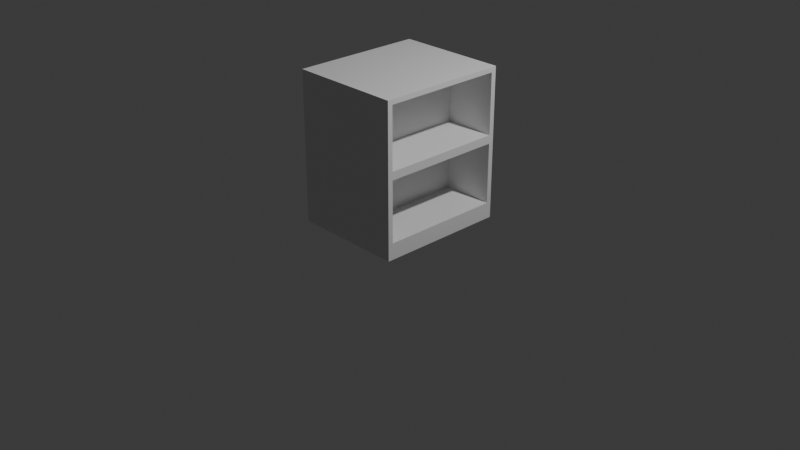 # Source: TwoSidedShelf.blend  (saved by Blender 4.5.90; exported with 4.5.12 LTS)
import bpy
from mathutils import Matrix  # noqa: F401  (used for matrix-valued properties, if any)

bpy.ops.wm.read_factory_settings(use_empty=True)
scene = bpy.context.scene
scene.name = 'Scene'

# ---- collections
col_collection = bpy.data.collections.new('Collection'); scene.collection.children.link(col_collection)

# ---- materials (node trees are filled in below, after node groups)
mat_material = bpy.data.materials.new('Material')
mat_material.alpha_threshold = 0.0
mat_material.roughness = 0.5
mat_material.line_color = (0.0, 0.0, 0.0, 1.0)
mat_material_008 = bpy.data.materials.new('Material.008')
mat_material_008.alpha_threshold = 0.0
mat_material_008.roughness = 0.5
mat_material_008.line_color = (0.0, 0.0, 0.0, 1.0)
mat_material_001 = bpy.data.materials.new('Material.001')
mat_material_001.alpha_threshold = 0.0
mat_material_001.roughness = 0.5
mat_material_001.line_color = (0.0, 0.0, 0.0, 1.0)
mat_material_003 = bpy.data.materials.new('Material.003')
mat_material_003.alpha_threshold = 0.0
mat_material_003.roughness = 0.5
mat_material_003.line_color = (0.0, 0.0, 0.0, 1.0)
mat_material_015 = bpy.data.materials.new('Material.015')
mat_material_015.alpha_threshold = 0.0
mat_material_015.roughness = 0.5
mat_material_015.line_color = (0.0, 0.0, 0.0, 1.0)
mat_material_016 = bpy.data.materials.new('Material.016')
mat_material_016.alpha_threshold = 0.0
mat_material_016.roughness = 0.5
mat_material_016.line_color = (0.0, 0.0, 0.0, 1.0)
mat_material_017 = bpy.data.materials.new('Material.017')
mat_material_017.alpha_threshold = 0.0
mat_material_017.roughness = 0.5
mat_material_017.line_color = (0.0, 0.0, 0.0, 1.0)
mat_material_018 = bpy.data.materials.new('Material.018')
mat_material_018.alpha_threshold = 0.0
mat_material_018.roughness = 0.5
mat_material_018.line_color = (0.0, 0.0, 0.0, 1.0)

# ---- material node trees
mat_material.use_nodes = True; mat_material.node_tree.nodes.clear()
_N = mat_material.node_tree.nodes; _L = mat_material.node_tree.links
n0 = _N.new('ShaderNodeOutputMaterial'); n0.name = 'Material Output'; n0.location = (200, 100)
n1 = _N.new('ShaderNodeBsdfPrincipled'); n1.name = 'Principled BSDF'; n1.location = (-200, 100)
n1.inputs[3].default_value = 1.45
_L.new(n1.outputs[0], n0.inputs[0])
n0.is_active_output = True
mat_material_008.use_nodes = True; mat_material_008.node_tree.nodes.clear()
_N = mat_material_008.node_tree.nodes; _L = mat_material_008.node_tree.links
n0 = _N.new('ShaderNodeOutputMaterial'); n0.name = 'Material Output'; n0.location = (200, 100)
n1 = _N.new('ShaderNodeBsdfPrincipled'); n1.name = 'Principled BSDF'; n1.location = (-200, 100)
n1.inputs[3].default_value = 1.45
_L.new(n1.outputs[0], n0.inputs[0])
n0.is_active_output = True
mat_material_001.use_nodes = True; mat_material_001.node_tree.nodes.clear()
_N = mat_material_001.node_tree.nodes; _L = mat_material_001.node_tree.links
n0 = _N.new('ShaderNodeOutputMaterial'); n0.name = 'Material Output'; n0.location = (200, 100)
n1 = _N.new('ShaderNodeBsdfPrincipled'); n1.name = 'Principled BSDF'; n1.location = (-200, 100)
n1.inputs[3].default_value = 1.45
_L.new(n1.outputs[0], n0.inputs[0])
n0.is_active_output = True
mat_material_003.use_nodes = True; mat_material_003.node_tree.nodes.clear()
_N = mat_material_003.node_tree.nodes; _L = mat_material_003.node_tree.links
n0 = _N.new('ShaderNodeOutputMaterial'); n0.name = 'Material Output'; n0.location = (200, 100)
n1 = _N.new('ShaderNodeBsdfPrincipled'); n1.name = 'Principled BSDF'; n1.location = (-200, 100)
n1.inputs[3].default_value = 1.45
_L.new(n1.outputs[0], n0.inputs[0])
n0.is_active_output = True
mat_material_015.use_nodes = True; mat_material_015.node_tree.nodes.clear()
_N = mat_material_015.node_tree.nodes; _L = mat_material_015.node_tree.links
n0 = _N.new('ShaderNodeOutputMaterial'); n0.name = 'Material Output'; n0.location = (200, 100)
n1 = _N.new('ShaderNodeBsdfPrincipled'); n1.name = 'Principled BSDF'; n1.location = (-200, 100)
n1.inputs[3].default_value = 1.45
_L.new(n1.outputs[0], n0.inputs[0])
n0.is_active_output = True
mat_material_016.use_nodes = True; mat_material_016.node_tree.nodes.clear()
_N = mat_material_016.node_tree.nodes; _L = mat_material_016.node_tree.links
n0 = _N.new('ShaderNodeOutputMaterial'); n0.name = 'Material Output'; n0.location = (200, 100)
n1 = _N.new('ShaderNodeBsdfPrincipled'); n1.name = 'Principled BSDF'; n1.location = (-200, 100)
n1.inputs[3].default_value = 1.45
_L.new(n1.outputs[0], n0.inputs[0])
n0.is_active_output = True
mat_material_017.use_nodes = True; mat_material_017.node_tree.nodes.clear()
_N = mat_material_017.node_tree.nodes; _L = mat_material_017.node_tree.links
n0 = _N.new('ShaderNodeOutputMaterial'); n0.name = 'Material Output'; n0.location = (200, 100)
n1 = _N.new('ShaderNodeBsdfPrincipled'); n1.name = 'Principled BSDF'; n1.location = (-200, 100)
n1.inputs[3].default_value = 1.45
_L.new(n1.outputs[0], n0.inputs[0])
n0.is_active_output = True
mat_material_018.use_nodes = True; mat_material_018.node_tree.nodes.clear()
_N = mat_material_018.node_tree.nodes; _L = mat_material_018.node_tree.links
n0 = _N.new('ShaderNodeOutputMaterial'); n0.name = 'Material Output'; n0.location = (200, 100)
n1 = _N.new('ShaderNodeBsdfPrincipled'); n1.name = 'Principled BSDF'; n1.location = (-200, 100)
n1.inputs[3].default_value = 1.45
_L.new(n1.outputs[0], n0.inputs[0])
n0.is_active_output = True

# ---- world
world_world = bpy.data.worlds.new('World'); scene.world = world_world
world_world.use_nodes = True; world_world.node_tree.nodes.clear()
_N = world_world.node_tree.nodes; _L = world_world.node_tree.links
n0 = _N.new('ShaderNodeOutputWorld'); n0.name = 'World Output'; n0.location = (200, 100)
n1 = _N.new('ShaderNodeBackground'); n1.name = 'Background'; n1.location = (-200, 100)
n1.inputs[0].default_value = (0.05088, 0.05088, 0.05088, 1.0)
_L.new(n1.outputs[0], n0.inputs[0])
n0.is_active_output = True
world_world.color = (0.05088, 0.05088, 0.05088)
world_world.sun_shadow_jitter_overblur = 0.0

# ---- cameras
cam_camera = bpy.data.cameras.new('Camera')
cam_camera.clip_end = 100.0
cam_camera.ortho_scale = 7.314

# ---- lights
light_light = bpy.data.lights.new('Light', 'POINT')
light_light.energy = 1000.0
light_light.shadow_soft_size = 0.1

# ---- meshes
me_cube = bpy.data.meshes.new('Cube')
me_cube.from_pydata([(1.0, 1.0, 2.0), (1.0, 1.0, 0.0), (1.0, -1.0, 2.0), (1.0, -1.0, 0.0), (0.006844, 1.0, 0.0), (0.006844, -1.0, 2.0), (0.006844, -1.0, 0.0), (0.006844, 1.0, 2.0), (0.007991, -1.0, 0.0), (0.007991, 1.0, 2.0), (0.007991, 1.0, 0.0), (0.007991, -1.0, 2.0), (0.007991, -0.8957, 0.0), (0.007991, -0.8957, 2.0), (0.007991, 0.8851, 0.0), (0.007991, 0.8851, 2.0), (0.007991, -1.0, 1.6), (0.007991, -1.0, 1.2), (0.007991, -1.0, 0.8), (0.007991, -1.0, 0.4), (0.007991, 1.0, 1.6), (0.007991, 1.0, 1.2), (0.007991, 1.0, 0.8), (0.007991, 1.0, 0.4), (0.007991, -0.8957, 1.6), (0.007991, -0.8957, 1.2), (0.007991, -0.8957, 0.8), (0.007991, -0.8957, 0.4), (0.007991, 0.8851, 1.6), (0.007991, 0.8851, 1.2), (0.007991, 0.8851, 0.8), (0.007991, 0.8851, 0.4), (0.007991, -1.0, 1.891), (0.007991, 1.0, 1.891), (0.007991, -0.8957, 1.891), (0.007991, 0.8851, 1.891), (0.007991, -1.0, 0.1268), (0.007991, 1.0, 0.1268), (0.007991, -0.8957, 0.1268), (0.007991, 0.8851, 0.1268)], [], [(4, 1, 3, 6), (1, 0, 2, 3), (4, 7, 0, 1), (3, 2, 5, 6), (0, 7, 5, 2), (5, 7, 4, 6), (38, 36, 8, 12), (39, 38, 12, 14), (37, 39, 14, 10), (33, 35, 28, 20), (20, 28, 29, 21), (21, 29, 30, 22), (22, 30, 31, 23), (35, 34, 24, 28), (28, 24, 25, 29), (29, 25, 26, 30), (30, 26, 27, 31), (34, 32, 16, 24), (24, 16, 17, 25), (25, 17, 18, 26), (26, 18, 19, 27), (13, 11, 32, 34), (15, 13, 34, 35), (9, 15, 35, 33), (23, 31, 39, 37), (31, 27, 38, 39), (27, 19, 36, 38), (10, 14, 12, 8, 36, 19, 18, 17, 16, 32, 11, 13, 15, 9, 33, 20, 21, 22, 23, 37)])
me_cube.polygons.foreach_set('material_index', [0, 0, 0, 0, 0, 0, 1, 1, 1, 1, 1, 1, 1, 1, 1, 1, 1, 1, 1, 1, 1, 1, 1, 1, 1, 1, 1, 1])
_uv = me_cube.uv_layers.new(name='UVMap')
_uv.uv.foreach_set('vector', [0.2509, 0.5, 0.375, 0.5, 0.375, 0.75, 0.2509, 0.75, 0.375, 0.5, 0.625, 0.5, 0.625, 0.75, 0.375, 0.75, 0.375, 0.3759, 0.625, 0.3759, 0.625, 0.5, 0.375, 0.5, 0.375, 0.75, 0.625, 0.75, 0.625, 0.8741, 0.375, 0.8741, 0.625, 0.5, 0.7491, 0.5, 0.7491, 0.75, 0.625, 0.75, 0.7491, 0.75, 0.625, 0.3759, 0.2509, 0.5, 0.375, 0.8741, 0.2811, 0.5116, 0.2746, 0.4921, 0.2509, 0.5, 0.2573, 0.5195, 0.3916, 0.8448, 0.2811, 0.5116, 0.2573, 0.5195, 0.3679, 0.8527, 0.3987, 0.8663, 0.3916, 0.8448, 0.3679, 0.8527, 0.375, 0.8741, 0.7287, 0.7568, 0.7216, 0.7353, 0.6672, 0.7533, 0.6743, 0.7748, 0.6743, 0.7748, 0.6672, 0.7533, 0.5924, 0.7782, 0.5995, 0.7997, 0.5995, 0.7997, 0.5924, 0.7782, 0.5175, 0.803, 0.5247, 0.8245, 0.5247, 0.8245, 0.5175, 0.803, 0.4427, 0.8278, 0.4498, 0.8493, 0.7216, 0.7353, 0.6111, 0.4021, 0.5566, 0.4202, 0.6672, 0.7533, 0.6672, 0.7533, 0.5566, 0.4202, 0.4818, 0.445, 0.5924, 0.7782, 0.5924, 0.7782, 0.4818, 0.445, 0.407, 0.4699, 0.5175, 0.803, 0.5175, 0.803, 0.407, 0.4699, 0.3322, 0.4947, 0.4427, 0.8278, 0.6111, 0.4021, 0.6046, 0.3826, 0.5502, 0.4007, 0.5566, 0.4202, 0.5566, 0.4202, 0.5502, 0.4007, 0.4753, 0.4255, 0.4818, 0.445, 0.4818, 0.445, 0.4753, 0.4255, 0.4005, 0.4503, 0.407, 0.4699, 0.407, 0.4699, 0.4005, 0.4503, 0.3257, 0.4752, 0.3322, 0.4947, 0.6315, 0.3954, 0.625, 0.3759, 0.6046, 0.3826, 0.6111, 0.4021, 0.742, 0.7285, 0.6315, 0.3954, 0.6111, 0.4021, 0.7216, 0.7353, 0.7491, 0.75, 0.742, 0.7285, 0.7216, 0.7353, 0.7287, 0.7568, 0.4498, 0.8493, 0.4427, 0.8278, 0.3916, 0.8448, 0.3987, 0.8663, 0.4427, 0.8278, 0.3322, 0.4947, 0.2811, 0.5116, 0.3916, 0.8448, 0.3322, 0.4947, 0.3257, 0.4752, 0.2746, 0.4921, 0.2811, 0.5116, 0.2509, 0.75, 0.2509, 0.7356, 0.2509, 0.513, 0.375, 0.3759, 0.3909, 0.3759, 0.425, 0.3759, 0.475, 0.3759, 0.525, 0.3759, 0.575, 0.3759, 0.6114, 0.3759, 0.7491, 0.5, 0.7491, 0.513, 0.7491, 0.7356, 0.625, 0.8741, 0.6114, 0.8741, 0.575, 0.8741, 0.525, 0.8741, 0.475, 0.8741, 0.425, 0.8741, 0.3909, 0.8741])
me_cube.materials.append(mat_material)
me_cube.materials.append(mat_material_008)
me_cube.use_mirror_vertex_groups = False
me_cube.update()
me_mesh = bpy.data.meshes.new('Mesh')
me_mesh.from_pydata([(1.0, 1.0, 1.0), (1.0, 1.0, -1.0), (1.0, -1.0, 1.0), (1.0, -1.0, -1.0), (-1.0, 1.0, 1.0), (-1.0, 1.0, -1.0), (-1.0, -1.0, 1.0), (-1.0, -1.0, -1.0)], [], [(0, 4, 6, 2), (3, 2, 6, 7), (7, 6, 4, 5), (5, 1, 3, 7), (1, 0, 2, 3), (5, 4, 0, 1)])
_uv = me_mesh.uv_layers.new(name='UVMap')
_uv.uv.foreach_set('vector', [0.625, 0.5, 0.875, 0.5, 0.875, 0.75, 0.625, 0.75, 0.375, 0.75, 0.625, 0.75, 0.625, 1.0, 0.375, 1.0, 0.375, 0.0, 0.625, 0.0, 0.625, 0.25, 0.375, 0.25, 0.125, 0.5, 0.375, 0.5, 0.375, 0.75, 0.125, 0.75, 0.375, 0.5, 0.625, 0.5, 0.625, 0.75, 0.375, 0.75, 0.375, 0.25, 0.625, 0.25, 0.625, 0.5, 0.375, 0.5])
me_mesh.materials.append(mat_material_001)
me_mesh.use_mirror_vertex_groups = False
me_mesh.update()
me_cube_005 = bpy.data.meshes.new('Cube.005')
me_cube_005.from_pydata([(1.0, 1.0, 1.0), (1.0, 1.0, -1.0), (1.0, -1.0, 1.0), (1.0, -1.0, -1.0), (-1.0, 1.0, 1.0), (-1.0, 1.0, -1.0), (-1.0, -1.0, 1.0), (-1.0, -1.0, -1.0)], [], [(0, 4, 6, 2), (3, 2, 6, 7), (7, 6, 4, 5), (5, 1, 3, 7), (1, 0, 2, 3), (5, 4, 0, 1)])
_uv = me_cube_005.uv_layers.new(name='UVMap')
_uv.uv.foreach_set('vector', [0.625, 0.5, 0.875, 0.5, 0.875, 0.75, 0.625, 0.75, 0.375, 0.75, 0.625, 0.75, 0.625, 1.0, 0.375, 1.0, 0.375, 0.0, 0.625, 0.0, 0.625, 0.25, 0.375, 0.25, 0.125, 0.5, 0.375, 0.5, 0.375, 0.75, 0.125, 0.75, 0.375, 0.5, 0.625, 0.5, 0.625, 0.75, 0.375, 0.75, 0.375, 0.25, 0.625, 0.25, 0.625, 0.5, 0.375, 0.5])
me_cube_005.materials.append(mat_material_003)
me_cube_005.use_mirror_vertex_groups = False
me_cube_005.update()
me_cube_003 = bpy.data.meshes.new('Cube.003')
me_cube_003.from_pydata([(1.0, 1.0, 1.0), (1.0, 1.0, -1.0), (1.0, -1.0, 1.0), (1.0, -1.0, -1.0), (-1.0, 1.0, 1.0), (-1.0, 1.0, -1.0), (-1.0, -1.0, 1.0), (-1.0, -1.0, -1.0)], [], [(0, 4, 6, 2), (3, 2, 6, 7), (7, 6, 4, 5), (5, 1, 3, 7), (1, 0, 2, 3), (5, 4, 0, 1)])
_uv = me_cube_003.uv_layers.new(name='UVMap')
_uv.uv.foreach_set('vector', [0.625, 0.5, 0.875, 0.5, 0.875, 0.75, 0.625, 0.75, 0.375, 0.75, 0.625, 0.75, 0.625, 1.0, 0.375, 1.0, 0.375, 0.0, 0.625, 0.0, 0.625, 0.25, 0.375, 0.25, 0.125, 0.5, 0.375, 0.5, 0.375, 0.75, 0.125, 0.75, 0.375, 0.5, 0.625, 0.5, 0.625, 0.75, 0.375, 0.75, 0.375, 0.25, 0.625, 0.25, 0.625, 0.5, 0.375, 0.5])
me_cube_003.materials.append(mat_material_015)
me_cube_003.use_mirror_vertex_groups = False
me_cube_003.update()
me_mesh_001 = bpy.data.meshes.new('Mesh.001')
me_mesh_001.from_pydata([(1.0, 1.0, 1.0), (1.0, 1.0, -1.0), (1.0, -1.0, 1.0), (1.0, -1.0, -1.0), (-1.0, 1.0, 1.0), (-1.0, 1.0, -1.0), (-1.0, -1.0, 1.0), (-1.0, -1.0, -1.0)], [], [(0, 4, 6, 2), (3, 2, 6, 7), (7, 6, 4, 5), (5, 1, 3, 7), (1, 0, 2, 3), (5, 4, 0, 1)])
_uv = me_mesh_001.uv_layers.new(name='UVMap')
_uv.uv.foreach_set('vector', [0.625, 0.5, 0.875, 0.5, 0.875, 0.75, 0.625, 0.75, 0.375, 0.75, 0.625, 0.75, 0.625, 1.0, 0.375, 1.0, 0.375, 0.0, 0.625, 0.0, 0.625, 0.25, 0.375, 0.25, 0.125, 0.5, 0.375, 0.5, 0.375, 0.75, 0.125, 0.75, 0.375, 0.5, 0.625, 0.5, 0.625, 0.75, 0.375, 0.75, 0.375, 0.25, 0.625, 0.25, 0.625, 0.5, 0.375, 0.5])
me_mesh_001.materials.append(mat_material_016)
me_mesh_001.use_mirror_vertex_groups = False
me_mesh_001.update()
me_cube_017 = bpy.data.meshes.new('Cube.017')
me_cube_017.from_pydata([(1.0, 1.0, 2.0), (1.0, 1.0, 0.0), (1.0, -1.0, 2.0), (1.0, -1.0, 0.0), (0.006844, 1.0, 0.0), (0.006844, -1.0, 2.0), (0.006844, -1.0, 0.0), (0.006844, 1.0, 2.0), (0.007991, -1.0, 0.0), (0.007991, 1.0, 2.0), (0.007991, 1.0, 0.0), (0.007991, -1.0, 2.0), (0.007991, -0.8957, 0.0), (0.007991, -0.8957, 2.0), (0.007991, 0.8851, 0.0), (0.007991, 0.8851, 2.0), (0.007991, -1.0, 1.6), (0.007991, -1.0, 1.2), (0.007991, -1.0, 0.8), (0.007991, -1.0, 0.4), (0.007991, 1.0, 1.6), (0.007991, 1.0, 1.2), (0.007991, 1.0, 0.8), (0.007991, 1.0, 0.4), (0.007991, -0.8957, 1.6), (0.007991, -0.8957, 1.2), (0.007991, -0.8957, 0.8), (0.007991, -0.8957, 0.4), (0.007991, 0.8851, 1.6), (0.007991, 0.8851, 1.2), (0.007991, 0.8851, 0.8), (0.007991, 0.8851, 0.4), (0.007991, -1.0, 1.891), (0.007991, 1.0, 1.891), (0.007991, -0.8957, 1.891), (0.007991, 0.8851, 1.891), (0.007991, -1.0, 0.1268), (0.007991, 1.0, 0.1268), (0.007991, -0.8957, 0.1268), (0.007991, 0.8851, 0.1268)], [], [(4, 1, 3, 6), (1, 0, 2, 3), (4, 7, 0, 1), (3, 2, 5, 6), (0, 7, 5, 2), (5, 7, 4, 6), (38, 36, 8, 12), (39, 38, 12, 14), (37, 39, 14, 10), (33, 35, 28, 20), (20, 28, 29, 21), (21, 29, 30, 22), (22, 30, 31, 23), (35, 34, 24, 28), (28, 24, 25, 29), (29, 25, 26, 30), (30, 26, 27, 31), (34, 32, 16, 24), (24, 16, 17, 25), (25, 17, 18, 26), (26, 18, 19, 27), (13, 11, 32, 34), (15, 13, 34, 35), (9, 15, 35, 33), (23, 31, 39, 37), (31, 27, 38, 39), (27, 19, 36, 38), (10, 14, 12, 8, 36, 19, 18, 17, 16, 32, 11, 13, 15, 9, 33, 20, 21, 22, 23, 37), (15, 13, 11, 9)])
me_cube_017.polygons.foreach_set('material_index', [0, 0, 0, 0, 0, 0, 1, 1, 1, 1, 1, 1, 1, 1, 1, 1, 1, 1, 1, 1, 1, 1, 1, 1, 1, 1, 1, 1, 0])
_uv = me_cube_017.uv_layers.new(name='UVMap')
_uv.uv.foreach_set('vector', [0.2509, 0.5, 0.375, 0.5, 0.375, 0.75, 0.2509, 0.75, 0.375, 0.5, 0.625, 0.5, 0.625, 0.75, 0.375, 0.75, 0.375, 0.3759, 0.625, 0.3759, 0.625, 0.5, 0.375, 0.5, 0.375, 0.75, 0.625, 0.75, 0.625, 0.8741, 0.375, 0.8741, 0.625, 0.5, 0.7491, 0.5, 0.7491, 0.75, 0.625, 0.75, 0.7491, 0.75, 0.625, 0.3759, 0.2509, 0.5, 0.375, 0.8741, 0.2811, 0.5116, 0.2746, 0.4921, 0.2509, 0.5, 0.2573, 0.5195, 0.3916, 0.8448, 0.2811, 0.5116, 0.2573, 0.5195, 0.3679, 0.8527, 0.3987, 0.8663, 0.3916, 0.8448, 0.3679, 0.8527, 0.375, 0.8741, 0.7287, 0.7568, 0.7216, 0.7353, 0.6672, 0.7533, 0.6743, 0.7748, 0.6743, 0.7748, 0.6672, 0.7533, 0.5924, 0.7782, 0.5995, 0.7997, 0.5995, 0.7997, 0.5924, 0.7782, 0.5175, 0.803, 0.5247, 0.8245, 0.5247, 0.8245, 0.5175, 0.803, 0.4427, 0.8278, 0.4498, 0.8493, 0.7216, 0.7353, 0.6111, 0.4021, 0.5566, 0.4202, 0.6672, 0.7533, 0.6672, 0.7533, 0.5566, 0.4202, 0.4818, 0.445, 0.5924, 0.7782, 0.5924, 0.7782, 0.4818, 0.445, 0.407, 0.4699, 0.5175, 0.803, 0.5175, 0.803, 0.407, 0.4699, 0.3322, 0.4947, 0.4427, 0.8278, 0.6111, 0.4021, 0.6046, 0.3826, 0.5502, 0.4007, 0.5566, 0.4202, 0.5566, 0.4202, 0.5502, 0.4007, 0.4753, 0.4255, 0.4818, 0.445, 0.4818, 0.445, 0.4753, 0.4255, 0.4005, 0.4503, 0.407, 0.4699, 0.407, 0.4699, 0.4005, 0.4503, 0.3257, 0.4752, 0.3322, 0.4947, 0.6315, 0.3954, 0.625, 0.3759, 0.6046, 0.3826, 0.6111, 0.4021, 0.742, 0.7285, 0.6315, 0.3954, 0.6111, 0.4021, 0.7216, 0.7353, 0.7491, 0.75, 0.742, 0.7285, 0.7216, 0.7353, 0.7287, 0.7568, 0.4498, 0.8493, 0.4427, 0.8278, 0.3916, 0.8448, 0.3987, 0.8663, 0.4427, 0.8278, 0.3322, 0.4947, 0.2811, 0.5116, 0.3916, 0.8448, 0.3322, 0.4947, 0.3257, 0.4752, 0.2746, 0.4921, 0.2811, 0.5116, 0.2509, 0.75, 0.2509, 0.7356, 0.2509, 0.513, 0.375, 0.3759, 0.3909, 0.3759, 0.425, 0.3759, 0.475, 0.3759, 0.525, 0.3759, 0.575, 0.3759, 0.6114, 0.3759, 0.7491, 0.5, 0.7491, 0.513, 0.7491, 0.7356, 0.625, 0.8741, 0.6114, 0.8741, 0.575, 0.8741, 0.525, 0.8741, 0.475, 0.8741, 0.425, 0.8741, 0.3909, 0.8741, 0.0, 0.0, 0.0, 0.0, 0.0, 0.0, 0.0, 0.0])
me_cube_017.materials.append(mat_material_017)
me_cube_017.materials.append(mat_material_018)
me_cube_017.use_mirror_vertex_groups = False
me_cube_017.update()

# ---- objects
ob_cube = bpy.data.objects.new('Cube', me_cube)
ob_light = bpy.data.objects.new('Light', light_light)
ob_camera = bpy.data.objects.new('Camera', cam_camera)
ob_cube_001 = bpy.data.objects.new('Cube.001', me_mesh)
ob_cube_004 = bpy.data.objects.new('Cube.004', me_cube_005)
ob_cube_002 = bpy.data.objects.new('Cube.002', me_cube_003)
ob_cube_003 = bpy.data.objects.new('Cube.003', me_mesh_001)
ob_cube_005 = bpy.data.objects.new('Cube.005', me_cube_017)

# ---- transforms, parenting, visibility, modifiers, constraints
ob_cube.location = (0.0, 0.0, 0.0)
ob_cube.scale = (0.6, 0.7, 0.8)
ob_cube.lock_rotations_4d = False
ob_cube.empty_display_type = 'ARROWS'
ob_cube.lineart.crease_threshold = 0.0
_m = ob_cube.modifiers.new('Boolean', 'BOOLEAN')
_m.object = ob_cube_001
_m = ob_cube.modifiers.new('Boolean.001', 'BOOLEAN')
_m.object = ob_cube_004
ob_light.location = (4.076, 1.005, 5.904)
ob_light.rotation_euler = (0.6503, 0.05522, 1.866)
ob_light.lock_rotations_4d = False
ob_light.empty_display_type = 'ARROWS'
ob_light.color = (0.0, 0.0, 0.0, 0.0)
ob_light.lineart.crease_threshold = 0.0
ob_camera.location = (7.359, -6.926, 4.958)
ob_camera.rotation_euler = (1.109, 0.0, 0.8149)
ob_camera.lock_rotations_4d = False
ob_camera.empty_display_type = 'ARROWS'
ob_camera.color = (0.0, 0.0, 0.0, 0.0)
ob_camera.display_type = 'WIRE'
ob_camera.lineart.crease_threshold = 0.0
ob_cube_001.location = (0.3328, 0.0, 1.226)
ob_cube_001.scale = (0.2725, 0.6465, 0.3215)
ob_cube_001.lock_rotations_4d = False
ob_cube_001.empty_display_type = 'ARROWS'
ob_cube_001.hide_render = True
ob_cube_001.lineart.crease_threshold = 0.0
ob_cube_004.location = (0.3328, 0.0, 0.4956)
ob_cube_004.scale = (0.2725, 0.6465, 0.3215)
ob_cube_004.lock_rotations_4d = False
ob_cube_004.empty_display_type = 'ARROWS'
ob_cube_004.hide_render = True
ob_cube_004.lineart.crease_threshold = 0.0
ob_cube_002.location = (-0.3325, 0.0, 0.4956)
ob_cube_002.scale = (0.2725, 0.6465, 0.3215)
ob_cube_002.lock_rotations_4d = False
ob_cube_002.empty_display_type = 'ARROWS'
ob_cube_002.hide_render = True
ob_cube_002.lineart.crease_threshold = 0.0
ob_cube_003.location = (-0.3325, 0.0, 1.226)
ob_cube_003.scale = (0.2725, 0.6465, 0.3215)
ob_cube_003.lock_rotations_4d = False
ob_cube_003.empty_display_type = 'ARROWS'
ob_cube_003.hide_render = True
ob_cube_003.lineart.crease_threshold = 0.0
ob_cube_005.location = (0.008213, 0.0, 0.0)
ob_cube_005.rotation_euler = (0.0, -0.0, 3.142)
ob_cube_005.scale = (0.6, 0.7, 0.8)
ob_cube_005.lock_rotations_4d = False
ob_cube_005.empty_display_type = 'ARROWS'
ob_cube_005.lineart.crease_threshold = 0.0
_m = ob_cube_005.modifiers.new('Boolean', 'BOOLEAN')
_m.object = ob_cube_003
_m = ob_cube_005.modifiers.new('Boolean.001', 'BOOLEAN')
_m.object = ob_cube_002

# ---- collection membership
col_collection.objects.link(ob_cube)
col_collection.objects.link(ob_light)
col_collection.objects.link(ob_camera)
col_collection.objects.link(ob_cube_001)
col_collection.objects.link(ob_cube_004)
col_collection.objects.link(ob_cube_002)
col_collection.objects.link(ob_cube_003)
col_collection.objects.link(ob_cube_005)

# ---- scene / render settings (as saved in the file)
scene.camera = ob_camera
scene.frame_start = 1; scene.frame_end = 250; scene.frame_set(1)
scene.render.engine = 'BLENDER_EEVEE_NEXT'
bpy.context.view_layer.update()
